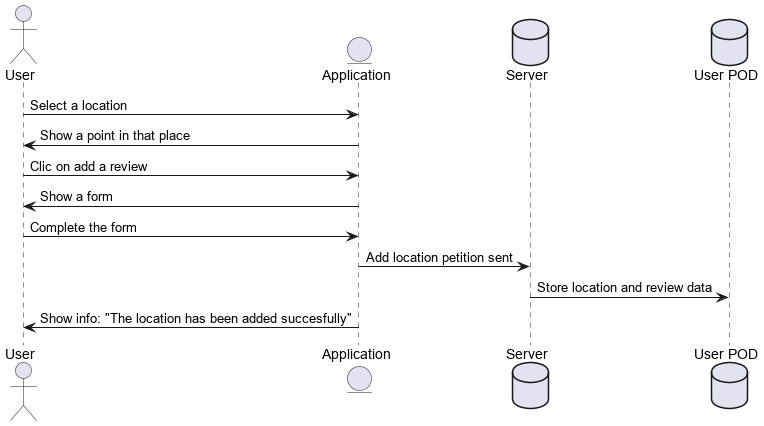

The diagram above was rendered by PlantUML. Its source (embedded in the PNG):
@startuml
actor User as "User"
entity Application as "Application"
database Server as "Server"
database Pod as "User POD"
User -> Application: Select a location
Application-> User: Show a point in that place
User -> Application: Clic on add a review
Application -> User: Show a form
User -> Application: Complete the form
Application -> Server: Add location petition sent
Server -> Pod: Store location and review data
Application -> User: Show info: "The location has been added succesfully"
@enduml